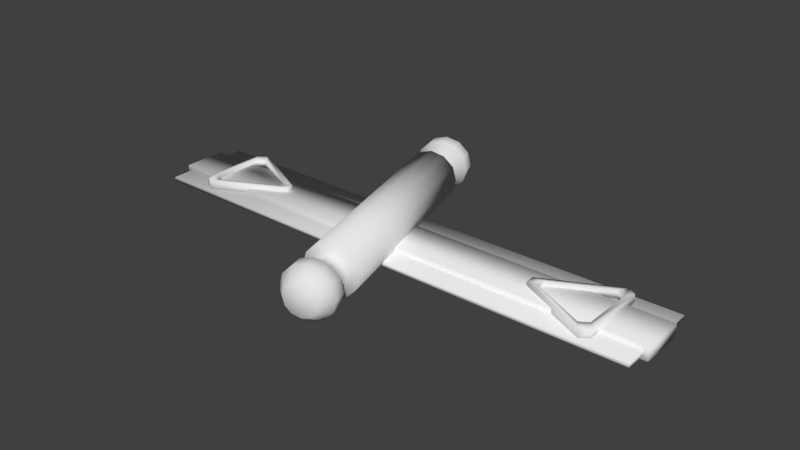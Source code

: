 # Source: Tournique.blend  (saved by Blender 2.70.0; exported with 4.5.12 LTS)
import bpy
from mathutils import Matrix  # noqa: F401  (used for matrix-valued properties, if any)

bpy.ops.wm.read_factory_settings(use_empty=True)
scene = bpy.context.scene
scene.name = 'Scene'

# ---- collections
col_collection_1 = bpy.data.collections.new('Collection 1'); scene.collection.children.link(col_collection_1)

# ---- world
world_world = bpy.data.worlds.new('World'); scene.world = world_world
world_world.color = (0.05088, 0.05088, 0.05088)
world_world.use_sun_shadow = False
world_world.sun_shadow_jitter_overblur = 0.0
world_world.cycles.sampling_method = 'MANUAL'
world_world.cycles.sample_map_resolution = 256

# ---- meshes
me_plane_003 = bpy.data.meshes.new('Plane.003')
me_plane_003.from_pydata([(-7.9, -1.0, 0.0), (3.9, -1.0, 0.0), (-7.9, 1.0, 0.0), (3.9, 1.0, 0.0), (-7.9, -1.0, 0.1), (3.9, -1.0, 0.1), (-7.9, 1.0, 0.1), (3.9, 1.0, 0.1), (-8.0, -0.5, -0.1), (4.0, -0.5, -0.1), (-8.0, 0.5, -0.1), (4.0, 0.5, -0.1), (-8.0, -0.5, 0.2), (4.0, -0.5, 0.2), (-8.0, 0.5, 0.2), (4.0, 0.5, 0.2), (-6.798, -0.8992, 0.3), (-7.0, -0.7768, 0.3), (-6.873, -0.5868, 0.3), (-6.672, -0.7092, 0.3), (-7.0, -0.7768, 0.1), (-6.798, -0.8992, 0.1), (-6.672, -0.7092, 0.1), (-6.873, -0.5868, 0.1), (-5.195, 0.09767, 0.3), (-5.195, -0.09767, 0.3), (-5.449, -0.09767, 0.3), (-5.449, 0.09767, 0.3), (-5.195, -0.09767, 0.1), (-5.195, 0.09767, 0.1), (-5.449, 0.09767, 0.1), (-5.449, -0.09767, 0.1), (-7.0, 0.7825, 0.3), (-6.804, 0.9018, 0.3), (-6.677, 0.7118, 0.3), (-6.873, 0.5925, 0.3), (-6.804, 0.9018, 0.1), (-7.0, 0.7825, 0.1), (-6.873, 0.5925, 0.1), (-6.677, 0.7118, 0.1), (2.798, 0.8992, 0.3), (3.0, 0.7768, 0.3), (2.873, 0.5868, 0.3), (2.672, 0.7092, 0.3), (3.0, 0.7768, 0.1), (2.798, 0.8992, 0.1), (2.672, 0.7092, 0.1), (2.873, 0.5868, 0.1), (1.195, -0.09767, 0.3), (1.195, 0.09767, 0.3), (1.449, 0.09767, 0.3), (1.449, -0.09767, 0.3), (1.195, 0.09767, 0.1), (1.195, -0.09767, 0.1), (1.449, -0.09767, 0.1), (1.449, 0.09767, 0.1), (3.0, -0.7825, 0.3), (2.804, -0.9018, 0.3), (2.677, -0.7118, 0.3), (2.873, -0.5925, 0.3), (2.804, -0.9018, 0.1), (3.0, -0.7825, 0.1), (2.873, -0.5925, 0.1), (2.677, -0.7118, 0.1), (-1.779, -2.318, 0.76), (-1.468, -3.477, 0.76), (-1.953, -2.365, 0.7118), (-1.294, -3.431, 0.7118), (-2.08, -2.399, 0.58), (-1.167, -3.397, 0.58), (-2.127, -2.411, 0.4), (-1.121, -3.384, 0.4), (-2.08, -2.399, 0.22), (-1.167, -3.397, 0.22), (-1.953, -2.365, 0.08823), (-1.294, -3.431, 0.08823), (-1.779, -2.318, 0.04), (-1.468, -3.477, 0.04), (-1.605, -2.272, 0.08823), (-1.642, -3.524, 0.08823), (-1.478, -2.238, 0.22), (-1.769, -3.558, 0.22), (-1.431, -2.225, 0.4), (-1.816, -3.571, 0.4), (-1.478, -2.238, 0.58), (-1.769, -3.558, 0.58), (-1.605, -2.272, 0.7118), (-1.642, -3.524, 0.7118), (-1.624, -2.898, 1.0), (-1.334, -2.82, 0.9196), (-1.122, -2.763, 0.7), (-1.044, -2.742, 0.4), (-1.122, -2.763, 0.1), (-1.334, -2.82, -0.1196), (-1.624, -2.898, -0.2), (-1.913, -2.975, -0.1196), (-2.125, -3.032, 0.1), (-2.203, -3.053, 0.4), (-2.125, -3.032, 0.7), (-1.913, -2.975, 0.9196), (-1.779, -2.318, 1.0), (-2.069, -2.396, 0.9196), (-2.281, -2.453, 0.7), (-2.358, -2.474, 0.4), (-2.281, -2.453, 0.1), (-2.069, -2.396, -0.1196), (-1.779, -2.318, -0.2), (-1.489, -2.241, -0.1196), (-1.277, -2.184, 0.1), (-1.199, -2.163, 0.4), (-1.277, -2.184, 0.7), (-1.489, -2.241, 0.9196), (-1.546, -3.188, 1.0), (-1.256, -3.11, 0.9196), (-1.044, -3.053, 0.7), (-0.9663, -3.032, 0.4), (-1.044, -3.053, 0.1), (-1.256, -3.11, -0.1196), (-1.546, -3.188, -0.2), (-1.836, -3.265, -0.1196), (-2.048, -3.322, 0.1), (-2.125, -3.343, 0.4), (-2.048, -3.322, 0.7), (-1.836, -3.265, 0.9196), (-1.527, -2.561, 0.7118), (-1.4, -2.527, 0.58), (-1.353, -2.515, 0.4), (-1.4, -2.527, 0.22), (-1.527, -2.561, 0.08823), (-1.701, -2.608, 0.04), (-1.875, -2.655, 0.08823), (-2.002, -2.689, 0.22), (-2.049, -2.701, 0.4), (-2.002, -2.689, 0.58), (-1.875, -2.655, 0.7118), (-1.701, -2.608, 0.76), (-3.021, 2.318, 0.76), (-3.332, 3.477, 0.76), (-3.195, 2.272, 0.7118), (-3.158, 3.524, 0.7118), (-3.322, 2.238, 0.58), (-3.031, 3.558, 0.58), (-3.369, 2.225, 0.4), (-2.984, 3.571, 0.4), (-3.322, 2.238, 0.22), (-3.031, 3.558, 0.22), (-3.195, 2.272, 0.08823), (-3.158, 3.524, 0.08824), (-3.021, 2.318, 0.04), (-3.332, 3.477, 0.04001), (-2.847, 2.365, 0.08823), (-3.506, 3.431, 0.08824), (-2.72, 2.399, 0.22), (-3.633, 3.397, 0.22), (-2.673, 2.411, 0.4), (-3.679, 3.384, 0.4), (-2.72, 2.399, 0.58), (-3.633, 3.397, 0.58), (-2.847, 2.365, 0.7118), (-3.506, 3.431, 0.7118), (-3.176, 2.898, 1.0), (-2.887, 2.975, 0.9196), (-2.675, 3.032, 0.7), (-2.597, 3.053, 0.4), (-2.675, 3.032, 0.1), (-2.887, 2.975, -0.1196), (-3.176, 2.898, -0.2), (-3.466, 2.82, -0.1196), (-3.678, 2.763, 0.1), (-3.756, 2.742, 0.4), (-3.678, 2.763, 0.7), (-3.466, 2.82, 0.9196), (-3.021, 2.318, 1.0), (-3.311, 2.241, 0.9196), (-3.523, 2.184, 0.7), (-3.601, 2.163, 0.4), (-3.523, 2.184, 0.1), (-3.311, 2.241, -0.1196), (-3.021, 2.318, -0.2), (-2.731, 2.396, -0.1196), (-2.519, 2.453, 0.1), (-2.442, 2.474, 0.4), (-2.519, 2.453, 0.7), (-2.731, 2.396, 0.9196), (-3.254, 3.188, 1.0), (-2.964, 3.265, 0.9196), (-2.752, 3.322, 0.7), (-2.675, 3.343, 0.4), (-2.752, 3.322, 0.1), (-2.964, 3.265, -0.1196), (-3.254, 3.188, -0.2), (-3.544, 3.11, -0.1196), (-3.756, 3.053, 0.1), (-3.834, 3.032, 0.4), (-3.756, 3.053, 0.7), (-3.544, 3.11, 0.9196), (-2.925, 2.655, 0.7118), (-2.798, 2.689, 0.58), (-2.751, 2.701, 0.4), (-2.798, 2.689, 0.22), (-2.925, 2.655, 0.08823), (-3.099, 2.608, 0.04), (-3.273, 2.561, 0.08823), (-3.4, 2.527, 0.22), (-3.447, 2.515, 0.4), (-3.4, 2.527, 0.58), (-3.273, 2.561, 0.7118), (-3.099, 2.608, 0.76)], [], [(0, 2, 3, 1), (4, 5, 7, 6), (3, 2, 6, 7), (1, 3, 7, 5), (0, 1, 5, 4), (2, 0, 4, 6), (8, 10, 11, 9), (12, 13, 15, 14), (11, 10, 14, 15), (9, 11, 15, 13), (8, 9, 13, 12), (10, 8, 12, 14), (25, 26, 19, 16), (33, 24, 29, 36), (35, 18, 23, 38), (28, 21, 22, 31), (19, 26, 31, 22), (20, 37, 38, 23), (36, 29, 30, 39), (25, 16, 21, 28), (27, 34, 39, 30), (16, 19, 18, 17), (20, 23, 22, 21), (23, 18, 19, 22), (17, 20, 21, 16), (17, 18, 35, 32), (24, 27, 26, 25), (28, 31, 30, 29), (31, 26, 27, 30), (25, 28, 29, 24), (17, 32, 37, 20), (34, 33, 32, 35), (38, 37, 36, 39), (35, 38, 39, 34), (37, 32, 33, 36), (33, 34, 27, 24), (49, 50, 43, 40), (57, 48, 53, 60), (59, 42, 47, 62), (52, 45, 46, 55), (43, 50, 55, 46), (44, 61, 62, 47), (60, 53, 54, 63), (49, 40, 45, 52), (51, 58, 63, 54), (40, 43, 42, 41), (44, 47, 46, 45), (47, 42, 43, 46), (41, 44, 45, 40), (41, 42, 59, 56), (48, 51, 50, 49), (52, 55, 54, 53), (55, 50, 51, 54), (49, 52, 53, 48), (41, 56, 61, 44), (58, 57, 56, 59), (62, 61, 60, 63), (59, 62, 63, 58), (61, 56, 57, 60), (57, 58, 51, 48), (112, 65, 67, 113), (113, 67, 69, 114), (114, 69, 71, 115), (115, 71, 73, 116), (116, 73, 75, 117), (117, 75, 77, 118), (118, 77, 79, 119), (119, 79, 81, 120), (120, 81, 83, 121), (121, 83, 85, 122), (67, 65, 87, 85, 83, 81, 79, 77, 75, 73, 71, 69), (123, 87, 65, 112), (122, 85, 87, 123), (102, 68, 66, 101), (135, 88, 89, 124), (124, 89, 90, 125), (125, 90, 91, 126), (126, 91, 92, 127), (127, 92, 93, 128), (128, 93, 94, 129), (129, 94, 95, 130), (130, 95, 96, 131), (131, 96, 97, 132), (132, 97, 98, 133), (134, 99, 88, 135), (133, 98, 99, 134), (103, 70, 68, 102), (104, 72, 70, 103), (105, 74, 72, 104), (106, 76, 74, 105), (107, 78, 76, 106), (108, 80, 78, 107), (109, 82, 80, 108), (110, 84, 82, 109), (111, 86, 84, 110), (101, 66, 64, 100), (100, 64, 86, 111), (183, 172, 100, 111), (178, 106, 105, 177), (175, 176, 104, 103), (101, 173, 174, 102), (181, 182, 110, 109), (180, 108, 107, 179), (88, 112, 113, 89), (89, 113, 114, 90), (90, 114, 115, 91), (91, 115, 116, 92), (92, 116, 117, 93), (93, 117, 118, 94), (94, 118, 119, 95), (95, 119, 120, 96), (96, 120, 121, 97), (97, 121, 122, 98), (99, 123, 112, 88), (98, 122, 123, 99), (64, 135, 124, 86), (86, 124, 125, 84), (84, 125, 126, 82), (82, 126, 127, 80), (80, 127, 128, 78), (78, 128, 129, 76), (76, 129, 130, 74), (74, 130, 131, 72), (72, 131, 132, 70), (70, 132, 133, 68), (66, 134, 135, 64), (68, 133, 134, 66), (184, 185, 139, 137), (185, 186, 141, 139), (186, 187, 143, 141), (187, 188, 145, 143), (188, 189, 147, 145), (189, 190, 149, 147), (190, 191, 151, 149), (191, 192, 153, 151), (192, 193, 155, 153), (193, 194, 157, 155), (139, 141, 143, 145, 147, 149, 151, 153, 155, 157, 159, 137), (195, 184, 137, 159), (194, 195, 159, 157), (174, 173, 138, 140), (207, 196, 161, 160), (196, 197, 162, 161), (197, 198, 163, 162), (198, 199, 164, 163), (199, 200, 165, 164), (200, 201, 166, 165), (201, 202, 167, 166), (202, 203, 168, 167), (203, 204, 169, 168), (204, 205, 170, 169), (206, 207, 160, 171), (205, 206, 171, 170), (175, 174, 140, 142), (176, 175, 142, 144), (177, 176, 144, 146), (178, 177, 146, 148), (179, 178, 148, 150), (180, 179, 150, 152), (181, 180, 152, 154), (182, 181, 154, 156), (183, 182, 156, 158), (173, 172, 136, 138), (172, 183, 158, 136), (100, 172, 173, 101), (178, 179, 107, 106), (177, 105, 104, 176), (175, 103, 102, 174), (183, 111, 110, 182), (181, 109, 108, 180), (160, 161, 185, 184), (161, 162, 186, 185), (162, 163, 187, 186), (163, 164, 188, 187), (164, 165, 189, 188), (165, 166, 190, 189), (166, 167, 191, 190), (167, 168, 192, 191), (168, 169, 193, 192), (169, 170, 194, 193), (171, 160, 184, 195), (170, 171, 195, 194), (136, 158, 196, 207), (158, 156, 197, 196), (156, 154, 198, 197), (154, 152, 199, 198), (152, 150, 200, 199), (150, 148, 201, 200), (148, 146, 202, 201), (146, 144, 203, 202), (144, 142, 204, 203), (142, 140, 205, 204), (138, 136, 207, 206), (140, 138, 206, 205)])
me_plane_003.polygons.foreach_set('use_smooth', [True] * 194)
_uv = me_plane_003.uv_layers.new(name='UVMap')
_uv.uv.foreach_set('vector', [0.9825, 0.1691, 0.9825, 0.3355, 0.0007806, 0.3355, 0.0007806, 0.1691, 0.9825, 0.1675, 0.0007806, 0.1672, 0.000838, 0.0007806, 0.9826, 0.001119, 0.0007806, 0.7788, 0.6849, 0.7791, 0.685, 0.791, 0.0008561, 0.7908, 0.2669, 0.8254, 0.1005, 0.8254, 0.1005, 0.8171, 0.2669, 0.8171, 0.685, 0.8045, 0.0008603, 0.8045, 0.0007806, 0.7926, 0.6849, 0.7926, 0.5539, 0.8171, 0.7203, 0.8171, 0.7203, 0.8254, 0.5539, 0.8254, 0.9992, 0.337, 0.9992, 0.4202, 0.0007806, 0.4202, 0.0007806, 0.337, 0.9992, 0.505, 0.0007806, 0.505, 0.0007807, 0.4218, 0.9992, 0.4218, 0.0007806, 0.5066, 0.9992, 0.5066, 0.9992, 0.5315, 0.0007808, 0.5315, 0.7544, 0.7398, 0.6712, 0.7398, 0.6712, 0.7148, 0.7544, 0.7148, 0.9992, 0.558, 0.0007808, 0.5581, 0.0007806, 0.5331, 0.9992, 0.5331, 0.6712, 0.7413, 0.7544, 0.7413, 0.7544, 0.7663, 0.6712, 0.7663, 0.4028, 0.8375, 0.4216, 0.828, 0.5354, 0.828, 0.5519, 0.8375, 0.7025, 0.6311, 0.5529, 0.6311, 0.5529, 0.6144, 0.7025, 0.6144, 0.704, 0.6144, 0.8022, 0.6144, 0.8022, 0.6311, 0.704, 0.6311, 0.1177, 0.8269, 0.2669, 0.8269, 0.2504, 0.8364, 0.1366, 0.8364, 0.8003, 0.8092, 0.6865, 0.8092, 0.6865, 0.7926, 0.8003, 0.7926, 0.4012, 0.8276, 0.2715, 0.8276, 0.2873, 0.8171, 0.3854, 0.8171, 0.2501, 0.8155, 0.1005, 0.8155, 0.1193, 0.8061, 0.2336, 0.8061, 0.5206, 0.6966, 0.6697, 0.6966, 0.6697, 0.7133, 0.5206, 0.7133, 0.4017, 0.756, 0.516, 0.756, 0.516, 0.7727, 0.4017, 0.7727, 0.3054, 0.9207, 0.3046, 0.9018, 0.3242, 0.9018, 0.325, 0.9207, 0.3944, 0.9213, 0.3754, 0.9205, 0.3754, 0.9009, 0.3944, 0.9017, 0.05439, 0.9065, 0.05439, 0.9231, 0.03477, 0.9231, 0.03477, 0.9065, 0.1137, 0.9065, 0.1137, 0.9231, 0.09406, 0.9231, 0.09406, 0.9065, 0.8344, 0.8269, 0.8186, 0.8375, 0.7204, 0.8375, 0.7046, 0.8269, 0.1177, 0.904, 0.1388, 0.904, 0.1388, 0.9202, 0.1177, 0.9202, 0.8978, 0.747, 0.9189, 0.747, 0.9189, 0.7633, 0.8978, 0.7633, 0.925, 0.7023, 0.925, 0.719, 0.9087, 0.719, 0.9087, 0.7023, 0.4525, 0.9272, 0.4359, 0.9272, 0.4359, 0.9109, 0.4525, 0.9109, 0.6503, 0.7679, 0.5206, 0.7679, 0.5206, 0.7512, 0.6503, 0.7512, 0.5599, 0.9218, 0.5607, 0.9029, 0.5798, 0.9029, 0.579, 0.9218, 0.5939, 0.9045, 0.6129, 0.9037, 0.6129, 0.9228, 0.5939, 0.9236, 0.2218, 0.9272, 0.2218, 0.9105, 0.2409, 0.9105, 0.2409, 0.9272, 0.8949, 0.9083, 0.8949, 0.9249, 0.8758, 0.9249, 0.8758, 0.9083, 0.4012, 0.8061, 0.3847, 0.8155, 0.2705, 0.8155, 0.2516, 0.8061, 0.7031, 0.8379, 0.6842, 0.8474, 0.5704, 0.8474, 0.5539, 0.8379, 0.4017, 0.6144, 0.5513, 0.6144, 0.5513, 0.6311, 0.4017, 0.6311, 0.09891, 0.8227, 0.0007806, 0.8227, 0.0007806, 0.8061, 0.09891, 0.8061, 0.7031, 0.8364, 0.5539, 0.8364, 0.5704, 0.8269, 0.6842, 0.8269, 0.6865, 0.7744, 0.8003, 0.7744, 0.8003, 0.791, 0.6865, 0.791, 0.2715, 0.8292, 0.4012, 0.8292, 0.3854, 0.8397, 0.2873, 0.8397, 0.4028, 0.8061, 0.5524, 0.8061, 0.5335, 0.8155, 0.4193, 0.8155, 0.6697, 0.7315, 0.5206, 0.7315, 0.5206, 0.7148, 0.6697, 0.7148, 0.7855, 0.7133, 0.6712, 0.7133, 0.6712, 0.6966, 0.7855, 0.6966, 0.6968, 0.9029, 0.6977, 0.9218, 0.678, 0.9218, 0.6772, 0.9029, 0.6293, 0.9028, 0.6483, 0.9036, 0.6483, 0.9233, 0.6293, 0.9225, 0.9105, 0.6749, 0.9271, 0.6749, 0.9271, 0.6945, 0.9105, 0.6945, 0.8416, 0.9249, 0.8416, 0.9083, 0.8613, 0.9083, 0.8613, 0.9249, 0.1177, 0.8485, 0.1336, 0.8379, 0.2317, 0.8379, 0.2475, 0.8485, 0.1927, 0.9211, 0.1716, 0.9211, 0.1716, 0.9048, 0.1927, 0.9048, 0.08324, 0.9056, 0.08324, 0.9267, 0.06699, 0.9267, 0.06699, 0.9056, 0.653, 0.7595, 0.6697, 0.7595, 0.6697, 0.7758, 0.653, 0.7758, 0.9106, 0.7827, 0.9106, 0.766, 0.9269, 0.766, 0.9269, 0.7827, 0.5206, 0.733, 0.6503, 0.733, 0.6503, 0.7497, 0.5206, 0.7497, 0.1651, 0.904, 0.1643, 0.923, 0.1451, 0.923, 0.146, 0.904, 0.2201, 0.9231, 0.2011, 0.9239, 0.2011, 0.9048, 0.2201, 0.9039, 0.5319, 0.9267, 0.5319, 0.91, 0.551, 0.91, 0.551, 0.9267, 0.6748, 0.9094, 0.6748, 0.9261, 0.6557, 0.9261, 0.6557, 0.9094, 0.4028, 0.8265, 0.4193, 0.8171, 0.5335, 0.8171, 0.5524, 0.8265, 0.8618, 0.8269, 0.8566, 0.8585, 0.8411, 0.8585, 0.8359, 0.8269, 0.857, 0.5995, 0.8518, 0.6311, 0.8363, 0.6311, 0.8311, 0.5995, 0.8285, 0.5596, 0.8233, 0.5912, 0.8078, 0.5912, 0.8026, 0.5596, 0.4359, 0.839, 0.4674, 0.8442, 0.4674, 0.8597, 0.4359, 0.8649, 0.06736, 0.8243, 0.09891, 0.8294, 0.09891, 0.8449, 0.06736, 0.8501, 0.5813, 0.8489, 0.6129, 0.8541, 0.6129, 0.8696, 0.5813, 0.8748, 0.05973, 0.8501, 0.02818, 0.8449, 0.02818, 0.8294, 0.05973, 0.8243, 0.3635, 0.8671, 0.332, 0.8619, 0.332, 0.8464, 0.3635, 0.8413, 0.6483, 0.8748, 0.6167, 0.8696, 0.6167, 0.8541, 0.6483, 0.8489, 0.8697, 0.7205, 0.8646, 0.7521, 0.8491, 0.7521, 0.8439, 0.7205, 0.4978, 0.7545, 0.4823, 0.7545, 0.4689, 0.7467, 0.4611, 0.7333, 0.4611, 0.7178, 0.4689, 0.7044, 0.4823, 0.6966, 0.4978, 0.6966, 0.5112, 0.7044, 0.519, 0.7178, 0.519, 0.7333, 0.5112, 0.7467, 0.8423, 0.7205, 0.8372, 0.7521, 0.8217, 0.7521, 0.8165, 0.7205, 0.5798, 0.8489, 0.5746, 0.8805, 0.5591, 0.8805, 0.5539, 0.8489, 0.8905, 0.6418, 0.9098, 0.647, 0.9098, 0.6625, 0.8905, 0.6677, 0.8556, 0.7595, 0.8608, 0.791, 0.835, 0.791, 0.8401, 0.7595, 0.6705, 0.8489, 0.6757, 0.8805, 0.6498, 0.8805, 0.655, 0.8489, 0.6979, 0.8489, 0.7031, 0.8805, 0.6772, 0.8805, 0.6824, 0.8489, 0.05973, 0.8723, 0.02818, 0.8775, 0.02818, 0.8517, 0.05973, 0.8568, 0.7362, 0.8597, 0.7046, 0.8649, 0.7046, 0.839, 0.7362, 0.8442, 0.09283, 0.8723, 0.06129, 0.8775, 0.06129, 0.8517, 0.09283, 0.8568, 0.2715, 0.8464, 0.303, 0.8413, 0.303, 0.8671, 0.2715, 0.8619, 0.83, 0.5705, 0.8616, 0.5653, 0.8616, 0.5912, 0.83, 0.586, 0.4028, 0.8716, 0.4343, 0.8664, 0.4343, 0.8923, 0.4028, 0.8871, 0.8233, 0.6692, 0.8285, 0.7008, 0.8026, 0.7008, 0.8078, 0.6692, 0.8225, 0.7926, 0.8277, 0.8241, 0.8019, 0.8241, 0.807, 0.7926, 0.8792, 0.5995, 0.8844, 0.6311, 0.8585, 0.6311, 0.8637, 0.5995, 0.1451, 0.9024, 0.1503, 0.8831, 0.1658, 0.8831, 0.171, 0.9024, 0.09439, 0.8517, 0.1137, 0.8568, 0.1137, 0.8723, 0.09439, 0.8775, 0.8898, 0.766, 0.9091, 0.7712, 0.9091, 0.7867, 0.8898, 0.7919, 0.4873, 0.9122, 0.4924, 0.893, 0.5079, 0.893, 0.5131, 0.9122, 0.8416, 0.9067, 0.8468, 0.8874, 0.8623, 0.8874, 0.8675, 0.9067, 0.1137, 0.9049, 0.09439, 0.8997, 0.09439, 0.8842, 0.1137, 0.8791, 0.9052, 0.6311, 0.8859, 0.6259, 0.8859, 0.6104, 0.9052, 0.6052, 0.5539, 0.9013, 0.5591, 0.882, 0.5746, 0.882, 0.5798, 0.9013, 0.9034, 0.8241, 0.8841, 0.8189, 0.8841, 0.8034, 0.9034, 0.7983, 0.7818, 0.7479, 0.7767, 0.7672, 0.7612, 0.7672, 0.756, 0.7479, 0.8897, 0.6749, 0.9089, 0.6801, 0.9089, 0.6956, 0.8897, 0.7008, 0.0007806, 0.5855, 0.0007806, 0.5596, 0.4001, 0.5596, 0.4001, 0.5855, 0.0007807, 0.6692, 0.4001, 0.6692, 0.4001, 0.6951, 0.0007806, 0.6951, 0.4017, 0.6951, 0.4017, 0.6692, 0.8011, 0.6692, 0.8011, 0.6951, 0.4001, 0.6677, 0.0007806, 0.6677, 0.0007806, 0.6418, 0.4001, 0.6418, 0.4017, 0.6129, 0.4017, 0.587, 0.8011, 0.587, 0.8011, 0.6129, 0.0007807, 0.7514, 0.4001, 0.7514, 0.4001, 0.7773, 0.0007806, 0.7773, 0.5131, 0.8664, 0.5131, 0.8914, 0.4873, 0.8914, 0.4873, 0.8664, 0.6483, 0.8763, 0.6483, 0.9013, 0.6224, 0.9013, 0.6224, 0.8763, 0.2201, 0.8774, 0.2201, 0.9024, 0.1942, 0.9024, 0.1942, 0.8774, 0.8633, 0.8585, 0.8633, 0.8335, 0.8892, 0.8335, 0.8892, 0.8585, 0.3754, 0.8993, 0.3754, 0.8744, 0.4012, 0.8744, 0.4012, 0.8993, 0.7362, 0.8923, 0.7112, 0.8923, 0.7112, 0.8664, 0.7362, 0.8664, 0.8881, 0.7008, 0.8631, 0.7008, 0.8631, 0.6749, 0.8881, 0.6749, 0.03477, 0.8791, 0.05973, 0.8791, 0.05973, 0.9049, 0.03477, 0.9049, 0.7708, 0.8664, 0.7958, 0.8664, 0.7958, 0.8923, 0.7708, 0.8923, 0.5879, 0.8763, 0.6129, 0.8763, 0.6129, 0.9022, 0.5879, 0.9022, 0.8882, 0.766, 0.8882, 0.791, 0.8624, 0.791, 0.8624, 0.766, 0.8094, 0.8721, 0.8344, 0.8721, 0.8344, 0.898, 0.8094, 0.898, 0.4845, 0.8921, 0.4845, 0.917, 0.469, 0.917, 0.469, 0.8921, 0.7958, 0.8938, 0.7958, 0.9188, 0.7803, 0.9188, 0.7803, 0.8938, 0.9119, 0.8874, 0.9119, 0.9124, 0.8964, 0.9124, 0.8964, 0.8874, 0.332, 0.921, 0.332, 0.8961, 0.3475, 0.8961, 0.3475, 0.921, 0.9049, 0.8232, 0.9049, 0.7983, 0.9204, 0.7983, 0.9204, 0.8232, 0.4094, 0.8938, 0.4343, 0.8938, 0.4343, 0.9093, 0.4094, 0.9093, 0.8026, 0.7023, 0.8276, 0.7023, 0.8276, 0.7178, 0.8026, 0.7178, 0.8291, 0.7023, 0.8541, 0.7023, 0.8541, 0.7178, 0.8291, 0.7178, 0.8822, 0.7023, 0.9071, 0.7023, 0.9071, 0.7178, 0.8822, 0.7178, 0.4359, 0.8938, 0.4609, 0.8938, 0.4609, 0.9093, 0.4359, 0.9093, 0.8249, 0.8995, 0.8249, 0.9245, 0.8094, 0.9245, 0.8094, 0.8995, 0.8557, 0.7023, 0.8806, 0.7023, 0.8806, 0.7178, 0.8557, 0.7178, 0.8551, 0.8241, 0.8293, 0.8241, 0.8344, 0.7926, 0.8499, 0.7926, 0.1436, 0.8816, 0.1177, 0.8816, 0.1229, 0.85, 0.1384, 0.85, 0.8825, 0.8241, 0.8567, 0.8241, 0.8618, 0.7926, 0.8774, 0.7926, 0.83, 0.6677, 0.83, 0.6418, 0.8616, 0.647, 0.8616, 0.6625, 0.7834, 0.7464, 0.7834, 0.7205, 0.8149, 0.7257, 0.8149, 0.7412, 0.83, 0.7008, 0.83, 0.6749, 0.8616, 0.6801, 0.8616, 0.6956, 0.4674, 0.8664, 0.4674, 0.8923, 0.4359, 0.8871, 0.4359, 0.8716, 0.2201, 0.85, 0.2201, 0.8759, 0.1885, 0.8707, 0.1885, 0.8552, 0.8024, 0.839, 0.8024, 0.8649, 0.7708, 0.8597, 0.7708, 0.8442, 0.02662, 0.8558, 0.0007806, 0.8558, 0.005949, 0.8243, 0.02145, 0.8243, 0.4017, 0.7333, 0.4017, 0.7178, 0.4095, 0.7044, 0.4229, 0.6966, 0.4384, 0.6966, 0.4518, 0.7044, 0.4596, 0.7178, 0.4596, 0.7333, 0.4518, 0.7467, 0.4384, 0.7545, 0.4229, 0.7545, 0.4095, 0.7467, 0.7818, 0.7464, 0.756, 0.7464, 0.7612, 0.7148, 0.7767, 0.7148, 0.171, 0.8816, 0.1451, 0.8816, 0.1503, 0.85, 0.1658, 0.85, 0.9148, 0.86, 0.9148, 0.8859, 0.8956, 0.8807, 0.8956, 0.8652, 0.3961, 0.8728, 0.3806, 0.8728, 0.3754, 0.8413, 0.4012, 0.8413, 0.8244, 0.6311, 0.8089, 0.6311, 0.8037, 0.5995, 0.8296, 0.5995, 0.2423, 0.8816, 0.2268, 0.8816, 0.2216, 0.85, 0.2475, 0.85, 0.4343, 0.8442, 0.4343, 0.8597, 0.4028, 0.8649, 0.4028, 0.839, 0.5188, 0.8442, 0.5188, 0.8597, 0.4873, 0.8649, 0.4873, 0.839, 0.8675, 0.8652, 0.8675, 0.8807, 0.8359, 0.8859, 0.8359, 0.86, 0.5204, 0.8597, 0.5204, 0.8442, 0.5519, 0.839, 0.5519, 0.8649, 0.8019, 0.7858, 0.8019, 0.7703, 0.8334, 0.7652, 0.8334, 0.791, 0.7377, 0.8597, 0.7377, 0.8442, 0.7693, 0.839, 0.7693, 0.8649, 0.3253, 0.8728, 0.3098, 0.8728, 0.3046, 0.8413, 0.3304, 0.8413, 0.8292, 0.8706, 0.8137, 0.8706, 0.8085, 0.839, 0.8344, 0.839, 0.8233, 0.6677, 0.8078, 0.6677, 0.8026, 0.6361, 0.8285, 0.6361, 0.2683, 0.8379, 0.2683, 0.8638, 0.249, 0.8586, 0.249, 0.8431, 0.1927, 0.8774, 0.1927, 0.9033, 0.1734, 0.8981, 0.1734, 0.8826, 0.02662, 0.8839, 0.02662, 0.9097, 0.007334, 0.9046, 0.007334, 0.8891, 0.2425, 0.8927, 0.2683, 0.8927, 0.2632, 0.912, 0.2477, 0.912, 0.1177, 0.8831, 0.1436, 0.8831, 0.1384, 0.9024, 0.1229, 0.9024, 0.2216, 0.909, 0.2216, 0.8831, 0.2409, 0.8883, 0.2409, 0.9038, 0.8907, 0.8585, 0.8907, 0.8326, 0.91, 0.8378, 0.91, 0.8533, 0.8905, 0.5912, 0.8905, 0.5653, 0.9098, 0.5705, 0.9098, 0.586, 0.249, 0.8912, 0.249, 0.8653, 0.2683, 0.8705, 0.2683, 0.886, 0.7031, 0.9013, 0.6772, 0.9013, 0.6824, 0.882, 0.6979, 0.882, 0.8949, 0.9067, 0.869, 0.9067, 0.8742, 0.8874, 0.8897, 0.8874, 0.4001, 0.7499, 0.0007807, 0.7499, 0.0007806, 0.724, 0.4001, 0.724, 0.0007806, 0.7225, 0.0007807, 0.6966, 0.4001, 0.6966, 0.4001, 0.7225, 0.4017, 0.6418, 0.8011, 0.6418, 0.8011, 0.6677, 0.4017, 0.6677, 0.0007806, 0.587, 0.4001, 0.587, 0.4001, 0.6129, 0.0007806, 0.6129, 0.0007807, 0.6144, 0.4001, 0.6144, 0.4001, 0.6403, 0.0007806, 0.6403, 0.4017, 0.5596, 0.8011, 0.5596, 0.8011, 0.5855, 0.4017, 0.5855, 0.02662, 0.8823, 0.0007806, 0.8823, 0.0007806, 0.8574, 0.02662, 0.8574, 0.09283, 0.904, 0.06699, 0.904, 0.06699, 0.8791, 0.09283, 0.8791, 0.5519, 0.8914, 0.5261, 0.8914, 0.5261, 0.8664, 0.5519, 0.8664, 0.8631, 0.6418, 0.889, 0.6418, 0.889, 0.6668, 0.8631, 0.6668, 0.2715, 0.8687, 0.2973, 0.8687, 0.2973, 0.8936, 0.2715, 0.8936, 0.7443, 0.8923, 0.7443, 0.8664, 0.7693, 0.8664, 0.7693, 0.8923, 0.869, 0.8859, 0.869, 0.86, 0.894, 0.86, 0.894, 0.8859, 0.8963, 0.7205, 0.8963, 0.7464, 0.8713, 0.7464, 0.8713, 0.7205, 0.6748, 0.882, 0.6748, 0.9079, 0.6498, 0.9079, 0.6498, 0.882, 0.357, 0.8687, 0.357, 0.8945, 0.332, 0.8945, 0.332, 0.8687, 0.889, 0.5903, 0.8631, 0.5903, 0.8631, 0.5653, 0.889, 0.5653, 0.3296, 0.8744, 0.3296, 0.9002, 0.3046, 0.9002, 0.3046, 0.8744, 0.6697, 0.758, 0.6542, 0.758, 0.6542, 0.733, 0.6697, 0.733, 0.3646, 0.921, 0.3491, 0.921, 0.3491, 0.8961, 0.3646, 0.8961, 0.4845, 0.864, 0.469, 0.864, 0.469, 0.839, 0.4845, 0.839, 0.469, 0.8656, 0.4845, 0.8656, 0.4845, 0.8905, 0.469, 0.8905, 0.9068, 0.6052, 0.9223, 0.6052, 0.9223, 0.6302, 0.9068, 0.6302, 0.8084, 0.7479, 0.8084, 0.7634, 0.7834, 0.7634, 0.7834, 0.7479, 0.551, 0.893, 0.551, 0.9085, 0.5261, 0.9085, 0.5261, 0.893, 0.2973, 0.8952, 0.2973, 0.9107, 0.2724, 0.9107, 0.2724, 0.8952, 0.8963, 0.7479, 0.8963, 0.7634, 0.8713, 0.7634, 0.8713, 0.7479, 0.7362, 0.8938, 0.7362, 0.9093, 0.7112, 0.9093, 0.7112, 0.8938, 0.9133, 0.7455, 0.8978, 0.7455, 0.8978, 0.7205, 0.9133, 0.7205, 0.7627, 0.8938, 0.7627, 0.9093, 0.7377, 0.9093, 0.7377, 0.8938])
me_plane_003.use_remesh_preserve_volume = False
me_plane_003.use_remesh_preserve_attributes = False
me_plane_003.use_mirror_vertex_groups = False
me_plane_003.update()

# ---- objects
ob_plane_003 = bpy.data.objects.new('Plane.003', me_plane_003)

# ---- transforms, parenting, visibility, modifiers, constraints
ob_plane_003.location = (0.0, 0.0, 0.0)
ob_plane_003.lineart.crease_threshold = 0.0

# ---- collection membership
col_collection_1.objects.link(ob_plane_003)

# ---- scene / render settings (as saved in the file)
scene.frame_start = 1; scene.frame_end = 250; scene.frame_set(0)
scene.render.engine = 'BLENDER_EEVEE_NEXT'
scene.render.image_settings.color_depth = '16'
scene.render.resolution_percentage = 50
scene.render.dither_intensity = 0.0
scene.render.use_overwrite = False
scene.render.use_file_extension = False
scene.cycles.use_denoising = False
scene.cycles.samples = 10
scene.cycles.sampling_pattern = 'TABULATED_SOBOL'
scene.cycles.light_sampling_threshold = 0.0
scene.cycles.use_adaptive_sampling = False
scene.cycles.use_light_tree = False
scene.cycles.blur_glossy = 0.0
scene.cycles.volume_bounces = 1
scene.cycles.pixel_filter_type = 'GAUSSIAN'
scene.cycles.sample_clamp_indirect = 0.0
scene.view_settings.view_transform = 'Standard'
bpy.context.view_layer.update()

# ---- added for rendering (the .blend has no active camera and no usable light): camera, sun
cam_auto = bpy.data.cameras.new('AutoCamera')
cam_auto.lens = 50.0
cam_auto.sensor_width = 36.0
cam_auto.clip_end = 1000.0
ob_auto_camera = bpy.data.objects.new('AutoCamera', cam_auto)
scene.collection.objects.link(ob_auto_camera)
ob_auto_camera.location = (10.9675, -15.561, 10.774)
ob_auto_camera.rotation_euler = (1.09748, -7.21219e-08, 0.694738)
scene.camera = ob_auto_camera
light_auto_sun = bpy.data.lights.new('AutoSun', 'SUN')
light_auto_sun.energy = 3.0
light_auto_sun.angle = 0.0523599
ob_auto_sun = bpy.data.objects.new('AutoSun', light_auto_sun)
scene.collection.objects.link(ob_auto_sun)
ob_auto_sun.rotation_euler = (0.872665, 0.174533, 0.523599)
bpy.context.view_layer.update()
